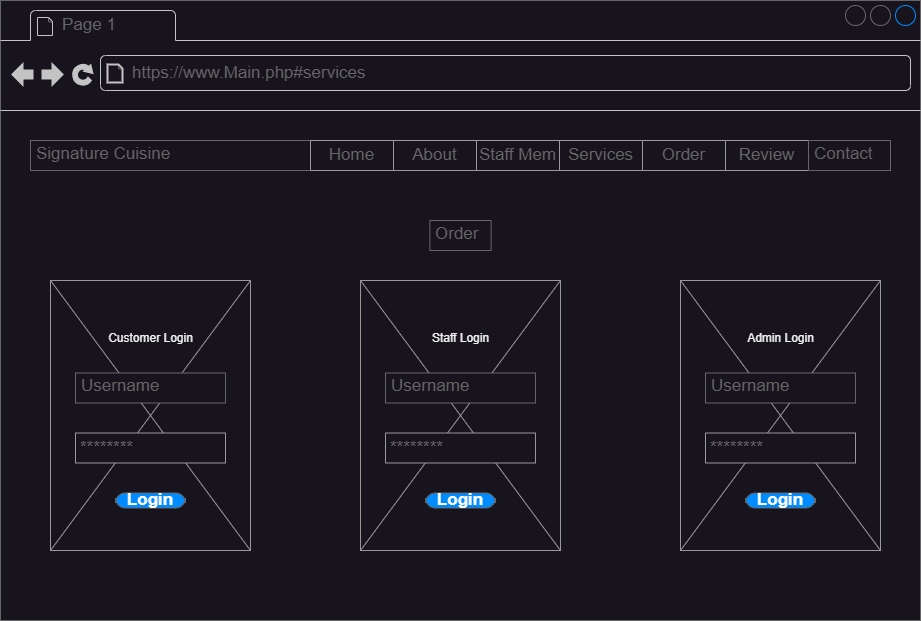

The diagram above was exported from draw.io. Its source (the exported page's mxGraphModel, read from the mxfile embedded in the PNG):
<mxGraphModel dx="1674" dy="836" grid="1" gridSize="10" guides="1" tooltips="1" connect="1" arrows="1" fold="1" page="1" pageScale="1" pageWidth="827" pageHeight="1169" math="0" shadow="0">
  <root>
    <mxCell id="0" />
    <mxCell id="1" parent="0" />
    <mxCell id="8R2meNSlnnWfXJwPKQnz-1" value="" style="strokeWidth=1;shadow=0;dashed=0;align=center;html=1;shape=mxgraph.mockup.containers.browserWindow;rSize=0;strokeColor=#666666;strokeColor2=#008cff;strokeColor3=#c4c4c4;mainText=,;recursiveResize=0;" vertex="1" parent="1">
      <mxGeometry x="40" y="120" width="920" height="620" as="geometry" />
    </mxCell>
    <mxCell id="8R2meNSlnnWfXJwPKQnz-2" value="Page 1" style="strokeWidth=1;shadow=0;dashed=0;align=center;html=1;shape=mxgraph.mockup.containers.anchor;fontSize=17;fontColor=#666666;align=left;whiteSpace=wrap;" vertex="1" parent="8R2meNSlnnWfXJwPKQnz-1">
      <mxGeometry x="60" y="12" width="110" height="26" as="geometry" />
    </mxCell>
    <mxCell id="8R2meNSlnnWfXJwPKQnz-3" value="https://www.Main.php#services" style="strokeWidth=1;shadow=0;dashed=0;align=center;html=1;shape=mxgraph.mockup.containers.anchor;rSize=0;fontSize=17;fontColor=#666666;align=left;" vertex="1" parent="8R2meNSlnnWfXJwPKQnz-1">
      <mxGeometry x="130" y="60" width="250" height="26" as="geometry" />
    </mxCell>
    <mxCell id="8R2meNSlnnWfXJwPKQnz-11" value="Signature Cuisine" style="strokeWidth=1;shadow=0;dashed=0;align=center;html=1;shape=mxgraph.mockup.text.textBox;fontColor=#666666;align=left;fontSize=17;spacingLeft=4;spacingTop=-3;whiteSpace=wrap;strokeColor=#666666;mainText=" vertex="1" parent="8R2meNSlnnWfXJwPKQnz-1">
      <mxGeometry x="30" y="140" width="280" height="30" as="geometry" />
    </mxCell>
    <mxCell id="8R2meNSlnnWfXJwPKQnz-13" value="Order" style="strokeWidth=1;shadow=0;dashed=0;align=center;html=1;shape=mxgraph.mockup.text.textBox;fontColor=#666666;align=left;fontSize=17;spacingLeft=4;spacingTop=-3;whiteSpace=wrap;strokeColor=#666666;mainText=" vertex="1" parent="8R2meNSlnnWfXJwPKQnz-1">
      <mxGeometry x="429.38" y="220" width="61.25" height="30" as="geometry" />
    </mxCell>
    <mxCell id="8R2meNSlnnWfXJwPKQnz-22" value="" style="group" vertex="1" connectable="0" parent="8R2meNSlnnWfXJwPKQnz-1">
      <mxGeometry x="310" y="140" width="580" height="30" as="geometry" />
    </mxCell>
    <mxCell id="8R2meNSlnnWfXJwPKQnz-4" value="" style="strokeWidth=1;shadow=0;dashed=0;align=center;html=1;shape=mxgraph.mockup.forms.rrect;rSize=0;strokeColor=#999999;" vertex="1" parent="8R2meNSlnnWfXJwPKQnz-22">
      <mxGeometry width="498" height="30" as="geometry" />
    </mxCell>
    <mxCell id="8R2meNSlnnWfXJwPKQnz-5" value="Home" style="strokeColor=inherit;fillColor=inherit;gradientColor=inherit;strokeWidth=1;shadow=0;dashed=0;align=center;html=1;shape=mxgraph.mockup.forms.rrect;rSize=0;fontSize=17;fontColor=#666666;whiteSpace=wrap;" vertex="1" parent="8R2meNSlnnWfXJwPKQnz-4">
      <mxGeometry width="83" height="30" as="geometry" />
    </mxCell>
    <mxCell id="8R2meNSlnnWfXJwPKQnz-6" value="About" style="strokeColor=inherit;fillColor=inherit;gradientColor=inherit;strokeWidth=1;shadow=0;dashed=0;align=center;html=1;shape=mxgraph.mockup.forms.rrect;rSize=0;fontSize=17;fontColor=#666666;whiteSpace=wrap;" vertex="1" parent="8R2meNSlnnWfXJwPKQnz-4">
      <mxGeometry x="83" width="83" height="30" as="geometry" />
    </mxCell>
    <mxCell id="8R2meNSlnnWfXJwPKQnz-7" value="Staff Mem" style="strokeColor=inherit;fillColor=inherit;gradientColor=inherit;strokeWidth=1;shadow=0;dashed=0;align=center;html=1;shape=mxgraph.mockup.forms.rrect;rSize=0;fontSize=17;fontColor=#666666;whiteSpace=wrap;" vertex="1" parent="8R2meNSlnnWfXJwPKQnz-4">
      <mxGeometry x="166" width="83" height="30" as="geometry" />
    </mxCell>
    <mxCell id="8R2meNSlnnWfXJwPKQnz-8" value="Services" style="strokeColor=inherit;fillColor=inherit;gradientColor=inherit;strokeWidth=1;shadow=0;dashed=0;align=center;html=1;shape=mxgraph.mockup.forms.rrect;rSize=0;fontSize=17;fontColor=#666666;whiteSpace=wrap;" vertex="1" parent="8R2meNSlnnWfXJwPKQnz-4">
      <mxGeometry x="249" width="83" height="30" as="geometry" />
    </mxCell>
    <mxCell id="8R2meNSlnnWfXJwPKQnz-9" value="Order" style="strokeColor=inherit;fillColor=inherit;gradientColor=inherit;strokeWidth=1;shadow=0;dashed=0;align=center;html=1;shape=mxgraph.mockup.forms.rrect;rSize=0;fontSize=17;fontColor=#666666;whiteSpace=wrap;" vertex="1" parent="8R2meNSlnnWfXJwPKQnz-4">
      <mxGeometry x="332" width="83" height="30" as="geometry" />
    </mxCell>
    <mxCell id="8R2meNSlnnWfXJwPKQnz-10" value="Review" style="strokeColor=inherit;fillColor=inherit;gradientColor=inherit;strokeWidth=1;shadow=0;dashed=0;align=center;html=1;shape=mxgraph.mockup.forms.rrect;rSize=0;fontSize=17;fontColor=#666666;whiteSpace=wrap;" vertex="1" parent="8R2meNSlnnWfXJwPKQnz-4">
      <mxGeometry x="415" width="83" height="30" as="geometry" />
    </mxCell>
    <mxCell id="8R2meNSlnnWfXJwPKQnz-21" value="Contact" style="strokeWidth=1;shadow=0;dashed=0;align=center;html=1;shape=mxgraph.mockup.text.textBox;fontColor=#666666;align=left;fontSize=17;spacingLeft=4;spacingTop=-3;whiteSpace=wrap;strokeColor=#666666;mainText=" vertex="1" parent="8R2meNSlnnWfXJwPKQnz-22">
      <mxGeometry x="498" width="82" height="30" as="geometry" />
    </mxCell>
    <mxCell id="8R2meNSlnnWfXJwPKQnz-37" value="" style="group" vertex="1" connectable="0" parent="8R2meNSlnnWfXJwPKQnz-1">
      <mxGeometry x="50" y="280" width="200" height="270" as="geometry" />
    </mxCell>
    <mxCell id="8R2meNSlnnWfXJwPKQnz-35" value="" style="verticalLabelPosition=bottom;shadow=0;dashed=0;align=center;html=1;verticalAlign=top;strokeWidth=1;shape=mxgraph.mockup.graphics.simpleIcon;strokeColor=#999999;" vertex="1" parent="8R2meNSlnnWfXJwPKQnz-37">
      <mxGeometry width="200" height="270" as="geometry" />
    </mxCell>
    <mxCell id="8R2meNSlnnWfXJwPKQnz-36" value="" style="group" vertex="1" connectable="0" parent="8R2meNSlnnWfXJwPKQnz-37">
      <mxGeometry x="25" y="42.5" width="150" height="185" as="geometry" />
    </mxCell>
    <mxCell id="8R2meNSlnnWfXJwPKQnz-31" value="********" style="strokeWidth=1;shadow=0;dashed=0;align=center;html=1;shape=mxgraph.mockup.forms.pwField;strokeColor=#999999;mainText=;align=left;fontColor=#666666;fontSize=17;spacingLeft=3;" vertex="1" parent="8R2meNSlnnWfXJwPKQnz-36">
      <mxGeometry y="110" width="150" height="30" as="geometry" />
    </mxCell>
    <mxCell id="8R2meNSlnnWfXJwPKQnz-32" value="Customer Login" style="text;html=1;align=center;verticalAlign=middle;resizable=0;points=[];autosize=1;strokeColor=none;fillColor=none;" vertex="1" parent="8R2meNSlnnWfXJwPKQnz-36">
      <mxGeometry x="20" width="110" height="30" as="geometry" />
    </mxCell>
    <mxCell id="8R2meNSlnnWfXJwPKQnz-30" value="Username" style="strokeWidth=1;shadow=0;dashed=0;align=center;html=1;shape=mxgraph.mockup.text.textBox;fontColor=#666666;align=left;fontSize=17;spacingLeft=4;spacingTop=-3;whiteSpace=wrap;strokeColor=#666666;mainText=" vertex="1" parent="8R2meNSlnnWfXJwPKQnz-36">
      <mxGeometry y="50" width="150" height="30" as="geometry" />
    </mxCell>
    <mxCell id="8R2meNSlnnWfXJwPKQnz-34" value="Login" style="strokeWidth=1;shadow=0;dashed=0;align=center;html=1;shape=mxgraph.mockup.buttons.button;strokeColor=#666666;fontColor=#ffffff;mainText=;buttonStyle=round;fontSize=17;fontStyle=1;fillColor=#008cff;whiteSpace=wrap;" vertex="1" parent="8R2meNSlnnWfXJwPKQnz-36">
      <mxGeometry x="40" y="170" width="70" height="15" as="geometry" />
    </mxCell>
    <mxCell id="8R2meNSlnnWfXJwPKQnz-38" value="" style="group" vertex="1" connectable="0" parent="8R2meNSlnnWfXJwPKQnz-1">
      <mxGeometry x="360.01" y="280" width="200" height="270" as="geometry" />
    </mxCell>
    <mxCell id="8R2meNSlnnWfXJwPKQnz-39" value="" style="verticalLabelPosition=bottom;shadow=0;dashed=0;align=center;html=1;verticalAlign=top;strokeWidth=1;shape=mxgraph.mockup.graphics.simpleIcon;strokeColor=#999999;" vertex="1" parent="8R2meNSlnnWfXJwPKQnz-38">
      <mxGeometry width="200" height="270" as="geometry" />
    </mxCell>
    <mxCell id="8R2meNSlnnWfXJwPKQnz-40" value="" style="group" vertex="1" connectable="0" parent="8R2meNSlnnWfXJwPKQnz-38">
      <mxGeometry x="25" y="42.5" width="150" height="185" as="geometry" />
    </mxCell>
    <mxCell id="8R2meNSlnnWfXJwPKQnz-41" value="********" style="strokeWidth=1;shadow=0;dashed=0;align=center;html=1;shape=mxgraph.mockup.forms.pwField;strokeColor=#999999;mainText=;align=left;fontColor=#666666;fontSize=17;spacingLeft=3;" vertex="1" parent="8R2meNSlnnWfXJwPKQnz-40">
      <mxGeometry y="110" width="150" height="30" as="geometry" />
    </mxCell>
    <mxCell id="8R2meNSlnnWfXJwPKQnz-42" value="Staff Login" style="text;html=1;align=center;verticalAlign=middle;resizable=0;points=[];autosize=1;strokeColor=none;fillColor=none;" vertex="1" parent="8R2meNSlnnWfXJwPKQnz-40">
      <mxGeometry x="35" width="80" height="30" as="geometry" />
    </mxCell>
    <mxCell id="8R2meNSlnnWfXJwPKQnz-43" value="Username" style="strokeWidth=1;shadow=0;dashed=0;align=center;html=1;shape=mxgraph.mockup.text.textBox;fontColor=#666666;align=left;fontSize=17;spacingLeft=4;spacingTop=-3;whiteSpace=wrap;strokeColor=#666666;mainText=" vertex="1" parent="8R2meNSlnnWfXJwPKQnz-40">
      <mxGeometry y="50" width="150" height="30" as="geometry" />
    </mxCell>
    <mxCell id="8R2meNSlnnWfXJwPKQnz-44" value="Login" style="strokeWidth=1;shadow=0;dashed=0;align=center;html=1;shape=mxgraph.mockup.buttons.button;strokeColor=#666666;fontColor=#ffffff;mainText=;buttonStyle=round;fontSize=17;fontStyle=1;fillColor=#008cff;whiteSpace=wrap;" vertex="1" parent="8R2meNSlnnWfXJwPKQnz-40">
      <mxGeometry x="40" y="170" width="70" height="15" as="geometry" />
    </mxCell>
    <mxCell id="8R2meNSlnnWfXJwPKQnz-45" value="" style="group" vertex="1" connectable="0" parent="8R2meNSlnnWfXJwPKQnz-1">
      <mxGeometry x="680" y="280" width="200" height="270" as="geometry" />
    </mxCell>
    <mxCell id="8R2meNSlnnWfXJwPKQnz-46" value="" style="verticalLabelPosition=bottom;shadow=0;dashed=0;align=center;html=1;verticalAlign=top;strokeWidth=1;shape=mxgraph.mockup.graphics.simpleIcon;strokeColor=#999999;" vertex="1" parent="8R2meNSlnnWfXJwPKQnz-45">
      <mxGeometry width="200" height="270" as="geometry" />
    </mxCell>
    <mxCell id="8R2meNSlnnWfXJwPKQnz-47" value="" style="group" vertex="1" connectable="0" parent="8R2meNSlnnWfXJwPKQnz-45">
      <mxGeometry x="25" y="42.5" width="150" height="185" as="geometry" />
    </mxCell>
    <mxCell id="8R2meNSlnnWfXJwPKQnz-48" value="********" style="strokeWidth=1;shadow=0;dashed=0;align=center;html=1;shape=mxgraph.mockup.forms.pwField;strokeColor=#999999;mainText=;align=left;fontColor=#666666;fontSize=17;spacingLeft=3;" vertex="1" parent="8R2meNSlnnWfXJwPKQnz-47">
      <mxGeometry y="110" width="150" height="30" as="geometry" />
    </mxCell>
    <mxCell id="8R2meNSlnnWfXJwPKQnz-49" value="Admin Login" style="text;html=1;align=center;verticalAlign=middle;resizable=0;points=[];autosize=1;strokeColor=none;fillColor=none;" vertex="1" parent="8R2meNSlnnWfXJwPKQnz-47">
      <mxGeometry x="30" width="90" height="30" as="geometry" />
    </mxCell>
    <mxCell id="8R2meNSlnnWfXJwPKQnz-50" value="Username" style="strokeWidth=1;shadow=0;dashed=0;align=center;html=1;shape=mxgraph.mockup.text.textBox;fontColor=#666666;align=left;fontSize=17;spacingLeft=4;spacingTop=-3;whiteSpace=wrap;strokeColor=#666666;mainText=" vertex="1" parent="8R2meNSlnnWfXJwPKQnz-47">
      <mxGeometry y="50" width="150" height="30" as="geometry" />
    </mxCell>
    <mxCell id="8R2meNSlnnWfXJwPKQnz-51" value="Login" style="strokeWidth=1;shadow=0;dashed=0;align=center;html=1;shape=mxgraph.mockup.buttons.button;strokeColor=#666666;fontColor=#ffffff;mainText=;buttonStyle=round;fontSize=17;fontStyle=1;fillColor=#008cff;whiteSpace=wrap;" vertex="1" parent="8R2meNSlnnWfXJwPKQnz-47">
      <mxGeometry x="40" y="170" width="70" height="15" as="geometry" />
    </mxCell>
  </root>
</mxGraphModel>